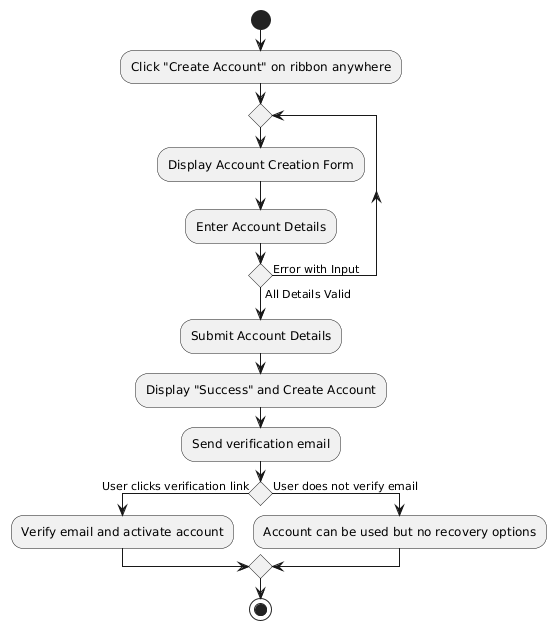

The diagram above was rendered by PlantUML. Its source (embedded in the PNG):
@startuml
start
:Click "Create Account" on ribbon anywhere;
repeat
    :Display Account Creation Form;
    :Enter Account Details;
repeat while () is (Error with Input) not (All Details Valid)
:Submit Account Details;
:Display "Success" and Create Account;
:Send verification email;
if () then (User clicks verification link)
    :Verify email and activate account;
else (User does not verify email)
    :Account can be used but no recovery options;
endif
stop
@enduml